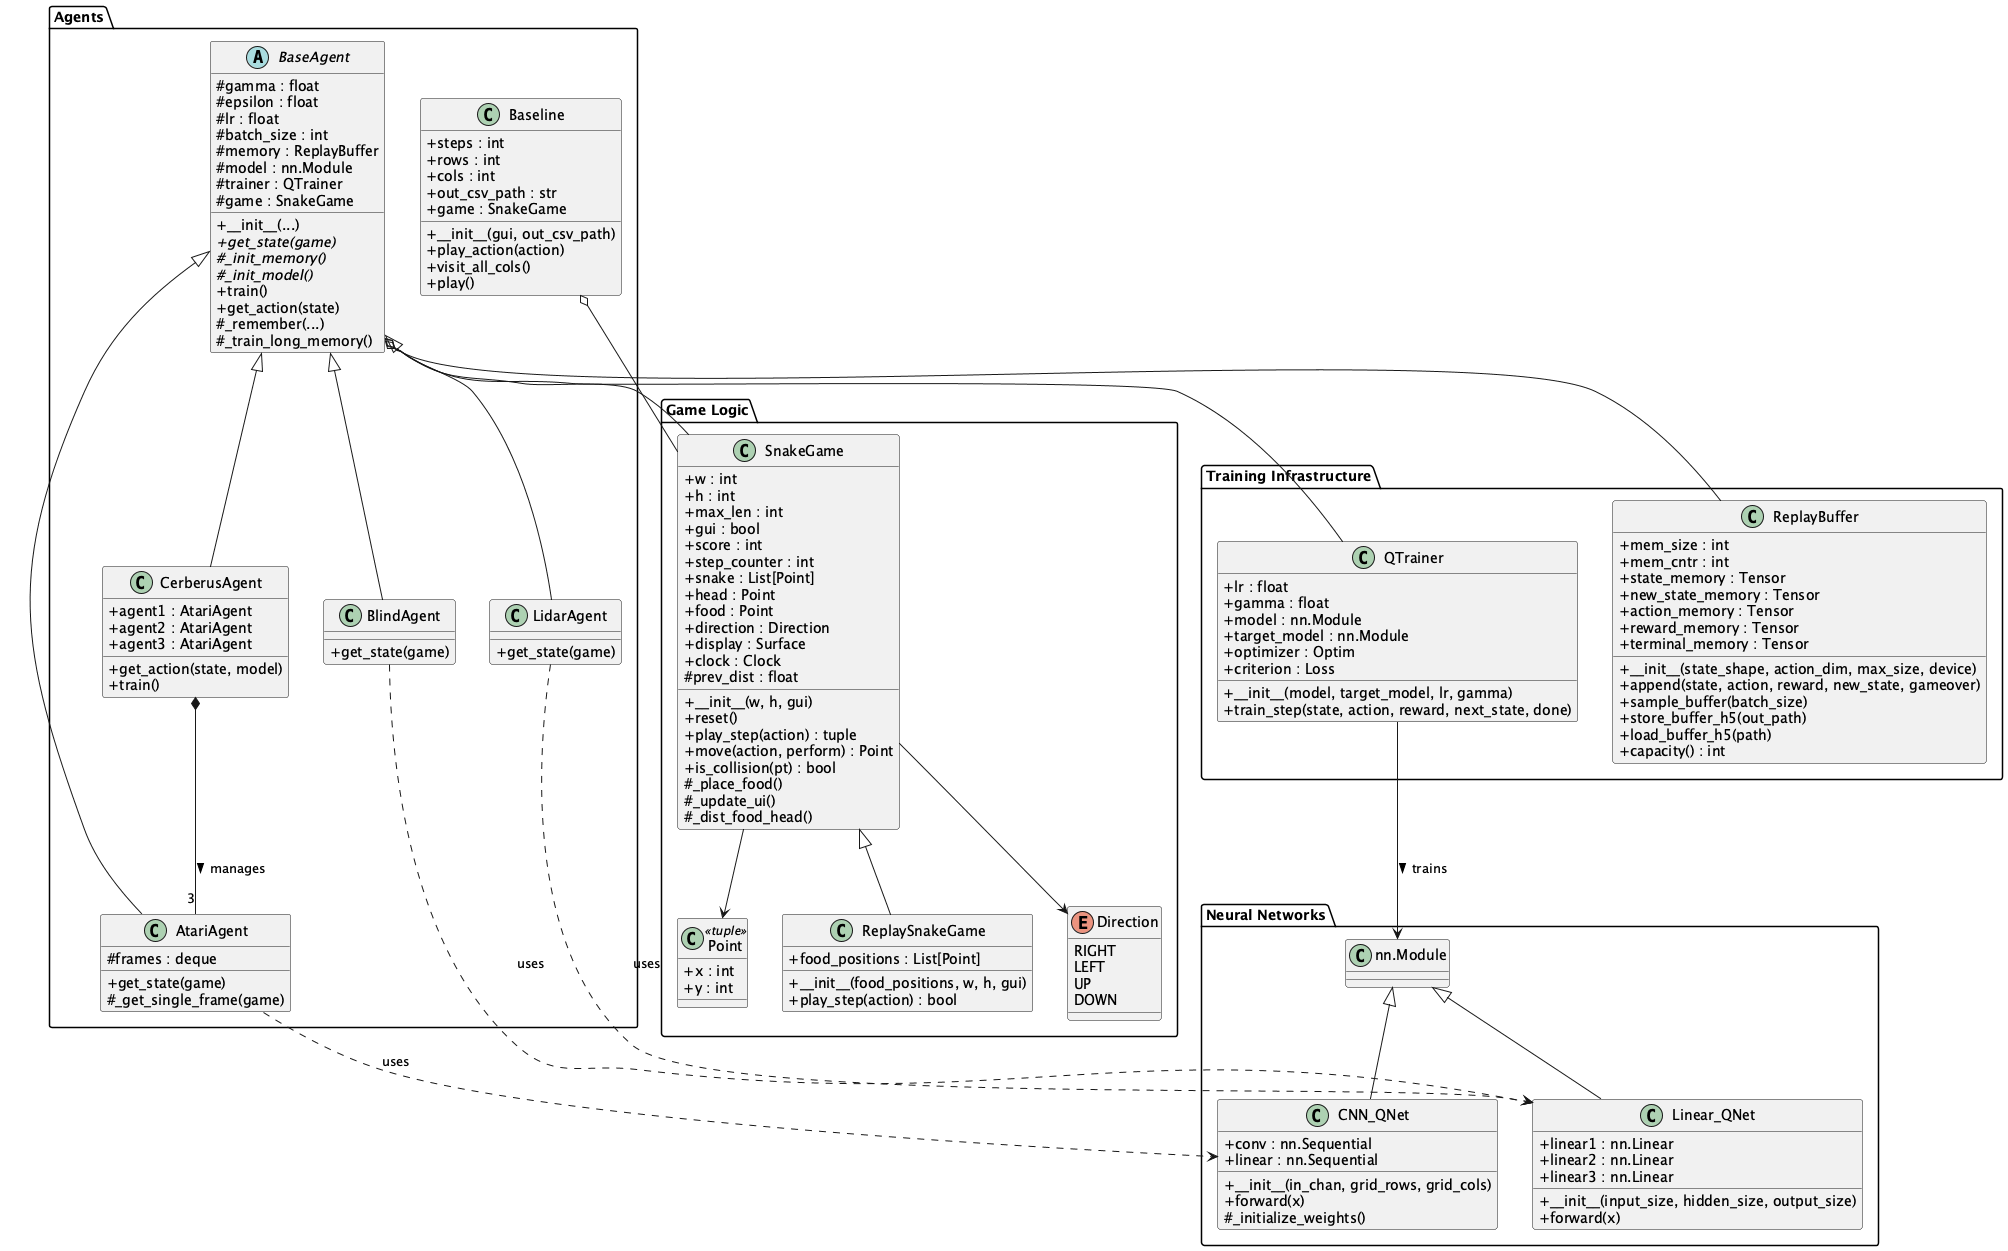

The diagram above was rendered by PlantUML. Its source (embedded in the PNG):
@startuml

skinparam classAttributeIconSize 0

' --- Packages to organize the diagram ---

package "Game Logic" {
    enum Direction {
        RIGHT
        LEFT
        UP
        DOWN
    }

    class Point <<tuple>> {
        + x : int
        + y : int
    }

    class SnakeGame {
        + w : int
        + h : int
        + max_len : int
        + gui : bool
        + score : int
        + step_counter : int
        + snake : List[Point]
        + head : Point
        + food : Point
        + direction : Direction
        + display : Surface
        + clock : Clock
        # prev_dist : float

        + __init__(w, h, gui)
        + reset()
        + play_step(action) : tuple
        + move(action, perform) : Point
        + is_collision(pt) : bool
        # _place_food()
        # _update_ui()
        # _dist_food_head()
    }

    class ReplaySnakeGame {
        + food_positions : List[Point]
        + __init__(food_positions, w, h, gui)
        + play_step(action) : bool
    }
}

package "Neural Networks" {
    class "nn.Module" as nnModule {
    }

    class Linear_QNet {
        + linear1 : nn.Linear
        + linear2 : nn.Linear
        + linear3 : nn.Linear
        + __init__(input_size, hidden_size, output_size)
        + forward(x)
    }

    class CNN_QNet {
        + conv : nn.Sequential
        + linear : nn.Sequential
        + __init__(in_chan, grid_rows, grid_cols)
        + forward(x)
        # _initialize_weights()
    }
}

package "Training Infrastructure" {
    class ReplayBuffer {
        + mem_size : int
        + mem_cntr : int
        + state_memory : Tensor
        + new_state_memory : Tensor
        + action_memory : Tensor
        + reward_memory : Tensor
        + terminal_memory : Tensor
        + __init__(state_shape, action_dim, max_size, device)
        + append(state, action, reward, new_state, gameover)
        + sample_buffer(batch_size)
        + store_buffer_h5(out_path)
        + load_buffer_h5(path)
        + capacity() : int
    }

    class QTrainer {
        + lr : float
        + gamma : float
        + model : nn.Module
        + target_model : nn.Module
        + optimizer : Optim
        + criterion : Loss
        + __init__(model, target_model, lr, gamma)
        + train_step(state, action, reward, next_state, done)
    }
}

package "Agents" {
    abstract class BaseAgent {
        # gamma : float
        # epsilon : float
        # lr : float
        # batch_size : int
        # memory : ReplayBuffer
        # model : nn.Module
        # trainer : QTrainer
        # game : SnakeGame
        + __init__(...)
        {abstract} + get_state(game)
        {abstract} # _init_memory()
        {abstract} # _init_model()
        + train()
        + get_action(state)
        # _remember(...)
        # _train_long_memory()
    }

    class BlindAgent {
        + get_state(game)
    }

    class LidarAgent {
        + get_state(game)
    }

    class AtariAgent {
        # frames : deque
        + get_state(game)
        # _get_single_frame(game)
    }

    class CerberusAgent {
        + agent1 : AtariAgent
        + agent2 : AtariAgent
        + agent3 : AtariAgent
        + get_action(state, model)
        + train()
    }

    class Baseline {
        + steps : int
        + rows : int
        + cols : int
        + out_csv_path : str
        + game : SnakeGame
        + __init__(gui, out_csv_path)
        + play_action(action)
        + visit_all_cols()
        + play()
    }
}

' --- Relationships ---

' Inheritance
SnakeGame <|-- ReplaySnakeGame
nnModule <|-- Linear_QNet
nnModule <|-- CNN_QNet
BaseAgent <|-- BlindAgent
BaseAgent <|-- LidarAgent
BaseAgent <|-- AtariAgent
BaseAgent <|-- CerberusAgent

' Associations & Composition
SnakeGame --> Direction
SnakeGame --> Point

BaseAgent o-- SnakeGame
BaseAgent o-- ReplayBuffer
BaseAgent o-- QTrainer
Baseline o-- SnakeGame

QTrainer --> nnModule : trains >
CerberusAgent *-- "3" AtariAgent : manages >

' Dependency specific links
BlindAgent ..> Linear_QNet : uses
LidarAgent ..> Linear_QNet : uses
AtariAgent ..> CNN_QNet : uses

@enduml